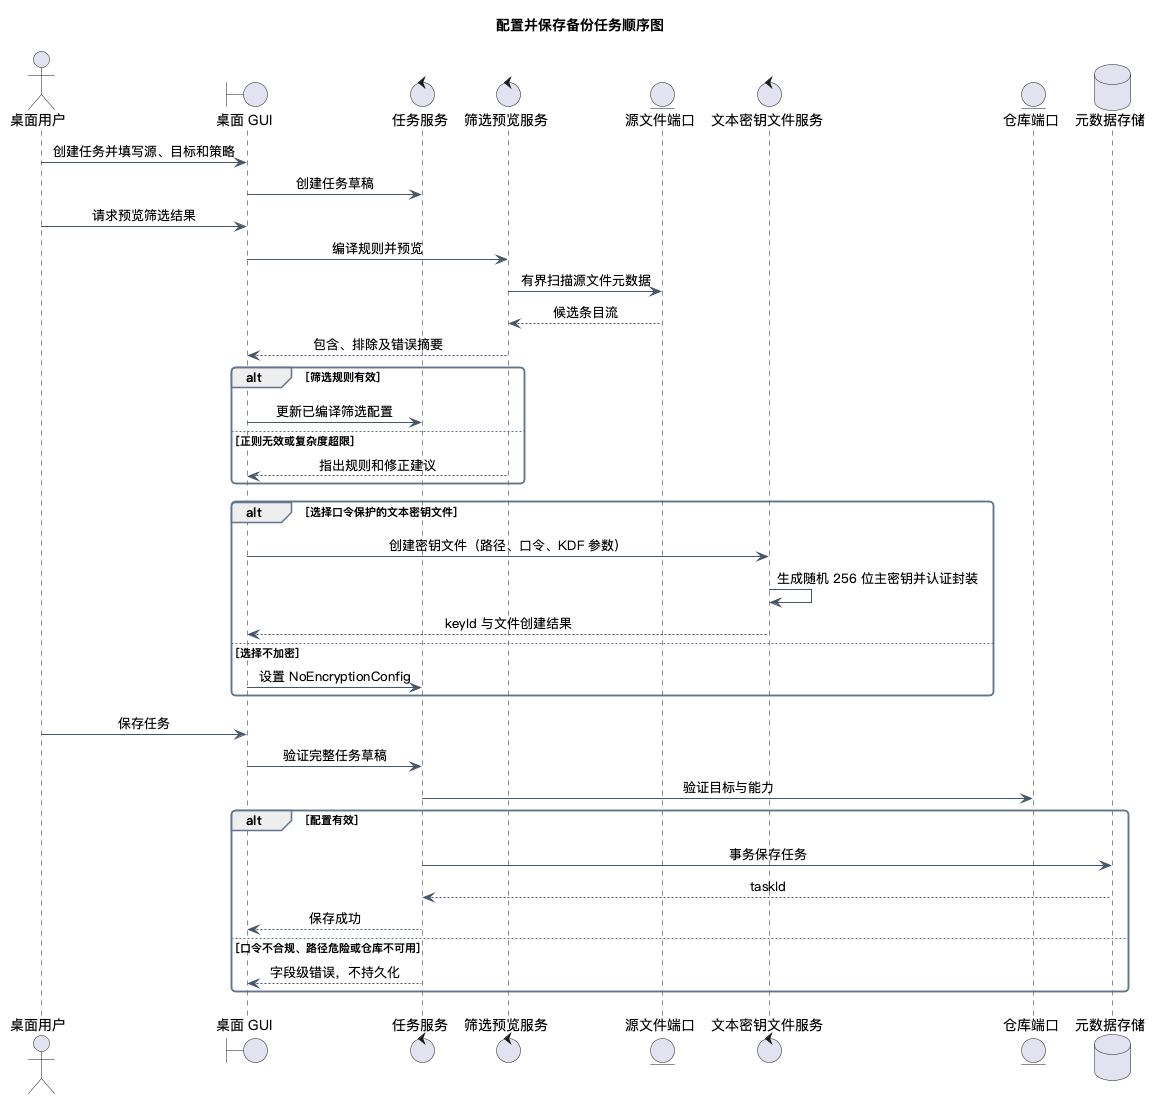

The diagram above was rendered by PlantUML. Its source (embedded in the PNG):
@startuml
title 配置并保存备份任务顺序图
skinparam backgroundColor white
skinparam shadowing false
skinparam defaultFontName PingFang SC
skinparam ArrowColor #475569
skinparam BorderColor #64748B
skinparam packageStyle rectangle
skinparam roundcorner 8
skinparam sequenceMessageAlign center
skinparam sequenceArrowThickness 1
skinparam ParticipantBorderColor #2563EB
skinparam ParticipantBackgroundColor #EFF6FF
skinparam sequenceGroupBorderColor #64748B
actor "桌面用户" as User
boundary "桌面 GUI" as UI
control "任务服务" as Task
control "筛选预览服务" as Preview
entity "源文件端口" as Source
control "文本密钥文件服务" as KeyFile
entity "仓库端口" as Repo
database "元数据存储" as Meta
User -> UI : 创建任务并填写源、目标和策略
UI -> Task : 创建任务草稿
User -> UI : 请求预览筛选结果
UI -> Preview : 编译规则并预览
Preview -> Source : 有界扫描源文件元数据
Source --> Preview : 候选条目流
Preview --> UI : 包含、排除及错误摘要
alt 筛选规则有效
UI -> Task : 更新已编译筛选配置
else 正则无效或复杂度超限
Preview --> UI : 指出规则和修正建议
end
alt 选择口令保护的文本密钥文件
UI -> KeyFile : 创建密钥文件（路径、口令、KDF 参数）
KeyFile -> KeyFile : 生成随机 256 位主密钥并认证封装
KeyFile --> UI : keyId 与文件创建结果
else 选择不加密
UI -> Task : 设置 NoEncryptionConfig
end
User -> UI : 保存任务
UI -> Task : 验证完整任务草稿
Task -> Repo : 验证目标与能力
alt 配置有效
Task -> Meta : 事务保存任务
Meta --> Task : taskId
Task --> UI : 保存成功
else 口令不合规、路径危险或仓库不可用
Task --> UI : 字段级错误，不持久化
end
@enduml